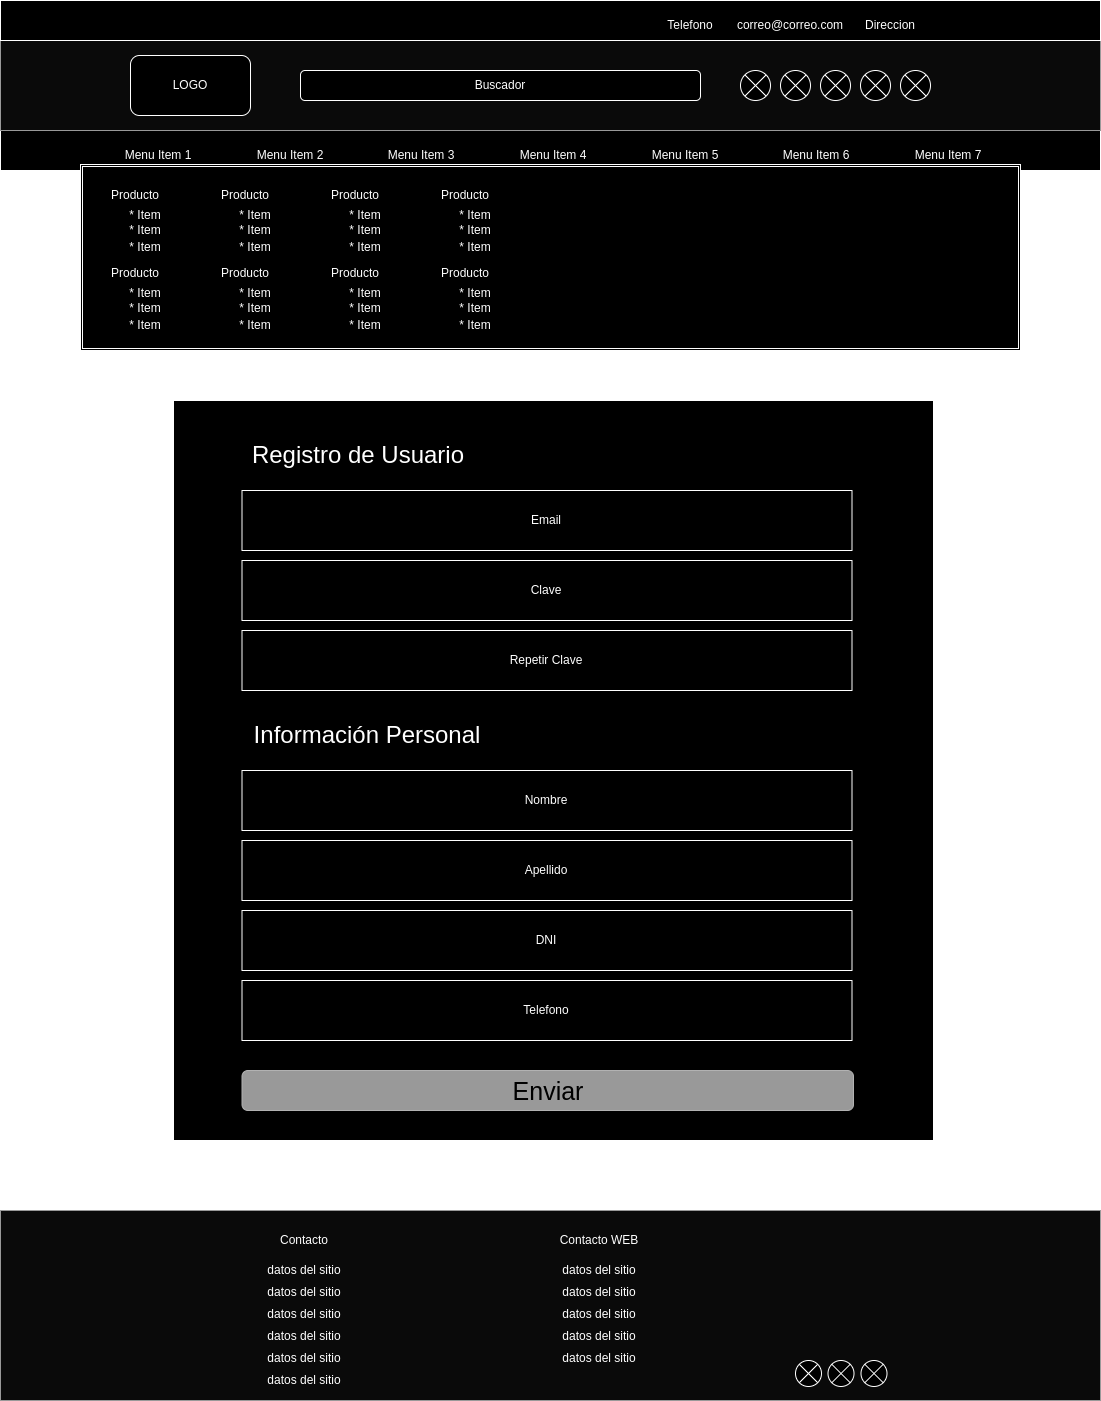

The diagram above was exported from draw.io. Its source (the exported page's mxGraphModel, read from the mxfile embedded in the PNG):
<mxGraphModel dx="2357" dy="1213" grid="1" gridSize="10" guides="1" tooltips="1" connect="1" arrows="1" fold="1" page="1" pageScale="1" pageWidth="1100" pageHeight="850" background="#ffffff" math="0" shadow="0">
  <root>
    <mxCell id="0" />
    <mxCell id="1" parent="0" />
    <mxCell id="ZyAtSVCC6lzZeVUkMO0P-5" value="" style="rounded=0;whiteSpace=wrap;html=1;fillColor=#f5f5f5;fontColor=#333333;strokeColor=#666666;" vertex="1" parent="1">
      <mxGeometry y="1210" width="1100" height="190" as="geometry" />
    </mxCell>
    <mxCell id="ZyAtSVCC6lzZeVUkMO0P-3" value="" style="rounded=0;whiteSpace=wrap;html=1;" vertex="1" parent="1">
      <mxGeometry y="130" width="1100" height="40" as="geometry" />
    </mxCell>
    <mxCell id="ZyAtSVCC6lzZeVUkMO0P-2" value="" style="rounded=0;whiteSpace=wrap;html=1;fillColor=#f5f5f5;fontColor=#333333;strokeColor=#666666;" vertex="1" parent="1">
      <mxGeometry y="40" width="1100" height="90" as="geometry" />
    </mxCell>
    <mxCell id="ZyAtSVCC6lzZeVUkMO0P-1" value="" style="rounded=0;whiteSpace=wrap;html=1;" vertex="1" parent="1">
      <mxGeometry width="1100" height="40" as="geometry" />
    </mxCell>
    <mxCell id="YPrZ4P48iWF1rKAgXMPz-6" value="LOGO" style="rounded=1;whiteSpace=wrap;html=1;strokeColor=default;" parent="1" vertex="1">
      <mxGeometry x="130" y="55" width="120" height="60" as="geometry" />
    </mxCell>
    <mxCell id="YPrZ4P48iWF1rKAgXMPz-8" value="Buscador" style="rounded=1;whiteSpace=wrap;html=1;" parent="1" vertex="1">
      <mxGeometry x="300" y="70" width="400" height="30" as="geometry" />
    </mxCell>
    <mxCell id="YPrZ4P48iWF1rKAgXMPz-9" value="Telefono" style="text;html=1;align=center;verticalAlign=middle;whiteSpace=wrap;rounded=0;" parent="1" vertex="1">
      <mxGeometry x="660" y="10" width="60" height="30" as="geometry" />
    </mxCell>
    <mxCell id="YPrZ4P48iWF1rKAgXMPz-11" value="correo@correo.com" style="text;html=1;align=center;verticalAlign=middle;whiteSpace=wrap;rounded=0;" parent="1" vertex="1">
      <mxGeometry x="760" y="10" width="60" height="30" as="geometry" />
    </mxCell>
    <mxCell id="YPrZ4P48iWF1rKAgXMPz-12" value="Direccion" style="text;html=1;align=center;verticalAlign=middle;whiteSpace=wrap;rounded=0;" parent="1" vertex="1">
      <mxGeometry x="860" y="10" width="60" height="30" as="geometry" />
    </mxCell>
    <mxCell id="YPrZ4P48iWF1rKAgXMPz-14" value="" style="shape=sumEllipse;perimeter=ellipsePerimeter;whiteSpace=wrap;html=1;backgroundOutline=1;" parent="1" vertex="1">
      <mxGeometry x="740" y="70" width="30" height="30" as="geometry" />
    </mxCell>
    <mxCell id="YPrZ4P48iWF1rKAgXMPz-15" value="" style="shape=sumEllipse;perimeter=ellipsePerimeter;whiteSpace=wrap;html=1;backgroundOutline=1;" parent="1" vertex="1">
      <mxGeometry x="780" y="70" width="30" height="30" as="geometry" />
    </mxCell>
    <mxCell id="YPrZ4P48iWF1rKAgXMPz-16" value="" style="shape=sumEllipse;perimeter=ellipsePerimeter;whiteSpace=wrap;html=1;backgroundOutline=1;" parent="1" vertex="1">
      <mxGeometry x="820" y="70" width="30" height="30" as="geometry" />
    </mxCell>
    <mxCell id="YPrZ4P48iWF1rKAgXMPz-17" value="" style="shape=sumEllipse;perimeter=ellipsePerimeter;whiteSpace=wrap;html=1;backgroundOutline=1;" parent="1" vertex="1">
      <mxGeometry x="860" y="70" width="30" height="30" as="geometry" />
    </mxCell>
    <mxCell id="YPrZ4P48iWF1rKAgXMPz-18" value="" style="shape=sumEllipse;perimeter=ellipsePerimeter;whiteSpace=wrap;html=1;backgroundOutline=1;" parent="1" vertex="1">
      <mxGeometry x="900" y="70" width="30" height="30" as="geometry" />
    </mxCell>
    <mxCell id="YPrZ4P48iWF1rKAgXMPz-21" value="Menu Item 1" style="text;html=1;align=center;verticalAlign=middle;whiteSpace=wrap;rounded=0;" parent="1" vertex="1">
      <mxGeometry x="113" y="140" width="90" height="30" as="geometry" />
    </mxCell>
    <mxCell id="YPrZ4P48iWF1rKAgXMPz-22" value="Menu Item 2" style="text;html=1;align=center;verticalAlign=middle;whiteSpace=wrap;rounded=0;" parent="1" vertex="1">
      <mxGeometry x="245" y="140" width="90" height="30" as="geometry" />
    </mxCell>
    <mxCell id="YPrZ4P48iWF1rKAgXMPz-23" value="Menu Item 3" style="text;html=1;align=center;verticalAlign=middle;whiteSpace=wrap;rounded=0;" parent="1" vertex="1">
      <mxGeometry x="376" y="140" width="90" height="30" as="geometry" />
    </mxCell>
    <mxCell id="YPrZ4P48iWF1rKAgXMPz-24" value="Menu Item 4" style="text;html=1;align=center;verticalAlign=middle;whiteSpace=wrap;rounded=0;" parent="1" vertex="1">
      <mxGeometry x="508" y="140" width="90" height="30" as="geometry" />
    </mxCell>
    <mxCell id="YPrZ4P48iWF1rKAgXMPz-25" value="Menu Item 5" style="text;html=1;align=center;verticalAlign=middle;whiteSpace=wrap;rounded=0;" parent="1" vertex="1">
      <mxGeometry x="640" y="140" width="90" height="30" as="geometry" />
    </mxCell>
    <mxCell id="YPrZ4P48iWF1rKAgXMPz-26" value="Menu Item 6" style="text;html=1;align=center;verticalAlign=middle;whiteSpace=wrap;rounded=0;" parent="1" vertex="1">
      <mxGeometry x="771" y="140" width="90" height="30" as="geometry" />
    </mxCell>
    <mxCell id="YPrZ4P48iWF1rKAgXMPz-27" value="Menu Item 7" style="text;html=1;align=center;verticalAlign=middle;whiteSpace=wrap;rounded=0;" parent="1" vertex="1">
      <mxGeometry x="903" y="140" width="90" height="30" as="geometry" />
    </mxCell>
    <mxCell id="YPrZ4P48iWF1rKAgXMPz-28" value="" style="shape=ext;double=1;rounded=0;whiteSpace=wrap;html=1;" parent="1" vertex="1">
      <mxGeometry x="80" y="164" width="940" height="186" as="geometry" />
    </mxCell>
    <mxCell id="YPrZ4P48iWF1rKAgXMPz-36" value="" style="group" parent="1" connectable="0" vertex="1">
      <mxGeometry x="90" y="180" width="100" height="82" as="geometry" />
    </mxCell>
    <mxCell id="YPrZ4P48iWF1rKAgXMPz-29" value="Producto" style="text;html=1;align=center;verticalAlign=middle;whiteSpace=wrap;rounded=0;" parent="YPrZ4P48iWF1rKAgXMPz-36" vertex="1">
      <mxGeometry width="90" height="30" as="geometry" />
    </mxCell>
    <mxCell id="YPrZ4P48iWF1rKAgXMPz-30" value="* Item" style="text;html=1;align=center;verticalAlign=middle;whiteSpace=wrap;rounded=0;" parent="YPrZ4P48iWF1rKAgXMPz-36" vertex="1">
      <mxGeometry x="10" y="20" width="90" height="30" as="geometry" />
    </mxCell>
    <mxCell id="YPrZ4P48iWF1rKAgXMPz-31" value="* Item" style="text;html=1;align=center;verticalAlign=middle;whiteSpace=wrap;rounded=0;" parent="YPrZ4P48iWF1rKAgXMPz-36" vertex="1">
      <mxGeometry x="10" y="35" width="90" height="30" as="geometry" />
    </mxCell>
    <mxCell id="YPrZ4P48iWF1rKAgXMPz-32" value="* Item" style="text;html=1;align=center;verticalAlign=middle;whiteSpace=wrap;rounded=0;" parent="YPrZ4P48iWF1rKAgXMPz-36" vertex="1">
      <mxGeometry x="10" y="52" width="90" height="30" as="geometry" />
    </mxCell>
    <mxCell id="YPrZ4P48iWF1rKAgXMPz-37" value="" style="group" parent="1" connectable="0" vertex="1">
      <mxGeometry x="90" y="258" width="100" height="82" as="geometry" />
    </mxCell>
    <mxCell id="YPrZ4P48iWF1rKAgXMPz-38" value="Producto" style="text;html=1;align=center;verticalAlign=middle;whiteSpace=wrap;rounded=0;" parent="YPrZ4P48iWF1rKAgXMPz-37" vertex="1">
      <mxGeometry width="90" height="30" as="geometry" />
    </mxCell>
    <mxCell id="YPrZ4P48iWF1rKAgXMPz-39" value="* Item" style="text;html=1;align=center;verticalAlign=middle;whiteSpace=wrap;rounded=0;" parent="YPrZ4P48iWF1rKAgXMPz-37" vertex="1">
      <mxGeometry x="10" y="20" width="90" height="30" as="geometry" />
    </mxCell>
    <mxCell id="YPrZ4P48iWF1rKAgXMPz-40" value="* Item" style="text;html=1;align=center;verticalAlign=middle;whiteSpace=wrap;rounded=0;" parent="YPrZ4P48iWF1rKAgXMPz-37" vertex="1">
      <mxGeometry x="10" y="35" width="90" height="30" as="geometry" />
    </mxCell>
    <mxCell id="YPrZ4P48iWF1rKAgXMPz-41" value="* Item" style="text;html=1;align=center;verticalAlign=middle;whiteSpace=wrap;rounded=0;" parent="YPrZ4P48iWF1rKAgXMPz-37" vertex="1">
      <mxGeometry x="10" y="52" width="90" height="30" as="geometry" />
    </mxCell>
    <mxCell id="YPrZ4P48iWF1rKAgXMPz-42" value="" style="group" parent="1" connectable="0" vertex="1">
      <mxGeometry x="200" y="180" width="100" height="82" as="geometry" />
    </mxCell>
    <mxCell id="YPrZ4P48iWF1rKAgXMPz-43" value="Producto" style="text;html=1;align=center;verticalAlign=middle;whiteSpace=wrap;rounded=0;" parent="YPrZ4P48iWF1rKAgXMPz-42" vertex="1">
      <mxGeometry width="90" height="30" as="geometry" />
    </mxCell>
    <mxCell id="YPrZ4P48iWF1rKAgXMPz-44" value="* Item" style="text;html=1;align=center;verticalAlign=middle;whiteSpace=wrap;rounded=0;" parent="YPrZ4P48iWF1rKAgXMPz-42" vertex="1">
      <mxGeometry x="10" y="20" width="90" height="30" as="geometry" />
    </mxCell>
    <mxCell id="YPrZ4P48iWF1rKAgXMPz-45" value="* Item" style="text;html=1;align=center;verticalAlign=middle;whiteSpace=wrap;rounded=0;" parent="YPrZ4P48iWF1rKAgXMPz-42" vertex="1">
      <mxGeometry x="10" y="35" width="90" height="30" as="geometry" />
    </mxCell>
    <mxCell id="YPrZ4P48iWF1rKAgXMPz-46" value="* Item" style="text;html=1;align=center;verticalAlign=middle;whiteSpace=wrap;rounded=0;" parent="YPrZ4P48iWF1rKAgXMPz-42" vertex="1">
      <mxGeometry x="10" y="52" width="90" height="30" as="geometry" />
    </mxCell>
    <mxCell id="YPrZ4P48iWF1rKAgXMPz-47" value="" style="group" parent="1" connectable="0" vertex="1">
      <mxGeometry x="200" y="258" width="100" height="82" as="geometry" />
    </mxCell>
    <mxCell id="YPrZ4P48iWF1rKAgXMPz-48" value="Producto" style="text;html=1;align=center;verticalAlign=middle;whiteSpace=wrap;rounded=0;" parent="YPrZ4P48iWF1rKAgXMPz-47" vertex="1">
      <mxGeometry width="90" height="30" as="geometry" />
    </mxCell>
    <mxCell id="YPrZ4P48iWF1rKAgXMPz-49" value="* Item" style="text;html=1;align=center;verticalAlign=middle;whiteSpace=wrap;rounded=0;" parent="YPrZ4P48iWF1rKAgXMPz-47" vertex="1">
      <mxGeometry x="10" y="20" width="90" height="30" as="geometry" />
    </mxCell>
    <mxCell id="YPrZ4P48iWF1rKAgXMPz-50" value="* Item" style="text;html=1;align=center;verticalAlign=middle;whiteSpace=wrap;rounded=0;" parent="YPrZ4P48iWF1rKAgXMPz-47" vertex="1">
      <mxGeometry x="10" y="35" width="90" height="30" as="geometry" />
    </mxCell>
    <mxCell id="YPrZ4P48iWF1rKAgXMPz-51" value="* Item" style="text;html=1;align=center;verticalAlign=middle;whiteSpace=wrap;rounded=0;" parent="YPrZ4P48iWF1rKAgXMPz-47" vertex="1">
      <mxGeometry x="10" y="52" width="90" height="30" as="geometry" />
    </mxCell>
    <mxCell id="YPrZ4P48iWF1rKAgXMPz-52" value="" style="group" parent="1" connectable="0" vertex="1">
      <mxGeometry x="310" y="180" width="100" height="82" as="geometry" />
    </mxCell>
    <mxCell id="YPrZ4P48iWF1rKAgXMPz-53" value="Producto" style="text;html=1;align=center;verticalAlign=middle;whiteSpace=wrap;rounded=0;" parent="YPrZ4P48iWF1rKAgXMPz-52" vertex="1">
      <mxGeometry width="90" height="30" as="geometry" />
    </mxCell>
    <mxCell id="YPrZ4P48iWF1rKAgXMPz-54" value="* Item" style="text;html=1;align=center;verticalAlign=middle;whiteSpace=wrap;rounded=0;" parent="YPrZ4P48iWF1rKAgXMPz-52" vertex="1">
      <mxGeometry x="10" y="20" width="90" height="30" as="geometry" />
    </mxCell>
    <mxCell id="YPrZ4P48iWF1rKAgXMPz-55" value="* Item" style="text;html=1;align=center;verticalAlign=middle;whiteSpace=wrap;rounded=0;" parent="YPrZ4P48iWF1rKAgXMPz-52" vertex="1">
      <mxGeometry x="10" y="35" width="90" height="30" as="geometry" />
    </mxCell>
    <mxCell id="YPrZ4P48iWF1rKAgXMPz-56" value="* Item" style="text;html=1;align=center;verticalAlign=middle;whiteSpace=wrap;rounded=0;" parent="YPrZ4P48iWF1rKAgXMPz-52" vertex="1">
      <mxGeometry x="10" y="52" width="90" height="30" as="geometry" />
    </mxCell>
    <mxCell id="YPrZ4P48iWF1rKAgXMPz-57" value="" style="group" parent="1" connectable="0" vertex="1">
      <mxGeometry x="310" y="258" width="100" height="82" as="geometry" />
    </mxCell>
    <mxCell id="YPrZ4P48iWF1rKAgXMPz-58" value="Producto" style="text;html=1;align=center;verticalAlign=middle;whiteSpace=wrap;rounded=0;" parent="YPrZ4P48iWF1rKAgXMPz-57" vertex="1">
      <mxGeometry width="90" height="30" as="geometry" />
    </mxCell>
    <mxCell id="YPrZ4P48iWF1rKAgXMPz-59" value="* Item" style="text;html=1;align=center;verticalAlign=middle;whiteSpace=wrap;rounded=0;" parent="YPrZ4P48iWF1rKAgXMPz-57" vertex="1">
      <mxGeometry x="10" y="20" width="90" height="30" as="geometry" />
    </mxCell>
    <mxCell id="YPrZ4P48iWF1rKAgXMPz-60" value="* Item" style="text;html=1;align=center;verticalAlign=middle;whiteSpace=wrap;rounded=0;" parent="YPrZ4P48iWF1rKAgXMPz-57" vertex="1">
      <mxGeometry x="10" y="35" width="90" height="30" as="geometry" />
    </mxCell>
    <mxCell id="YPrZ4P48iWF1rKAgXMPz-61" value="* Item" style="text;html=1;align=center;verticalAlign=middle;whiteSpace=wrap;rounded=0;" parent="YPrZ4P48iWF1rKAgXMPz-57" vertex="1">
      <mxGeometry x="10" y="52" width="90" height="30" as="geometry" />
    </mxCell>
    <mxCell id="YPrZ4P48iWF1rKAgXMPz-62" value="" style="group" parent="1" connectable="0" vertex="1">
      <mxGeometry x="420" y="180" width="100" height="82" as="geometry" />
    </mxCell>
    <mxCell id="YPrZ4P48iWF1rKAgXMPz-63" value="Producto" style="text;html=1;align=center;verticalAlign=middle;whiteSpace=wrap;rounded=0;" parent="YPrZ4P48iWF1rKAgXMPz-62" vertex="1">
      <mxGeometry width="90" height="30" as="geometry" />
    </mxCell>
    <mxCell id="YPrZ4P48iWF1rKAgXMPz-64" value="* Item" style="text;html=1;align=center;verticalAlign=middle;whiteSpace=wrap;rounded=0;" parent="YPrZ4P48iWF1rKAgXMPz-62" vertex="1">
      <mxGeometry x="10" y="20" width="90" height="30" as="geometry" />
    </mxCell>
    <mxCell id="YPrZ4P48iWF1rKAgXMPz-65" value="* Item" style="text;html=1;align=center;verticalAlign=middle;whiteSpace=wrap;rounded=0;" parent="YPrZ4P48iWF1rKAgXMPz-62" vertex="1">
      <mxGeometry x="10" y="35" width="90" height="30" as="geometry" />
    </mxCell>
    <mxCell id="YPrZ4P48iWF1rKAgXMPz-66" value="* Item" style="text;html=1;align=center;verticalAlign=middle;whiteSpace=wrap;rounded=0;" parent="YPrZ4P48iWF1rKAgXMPz-62" vertex="1">
      <mxGeometry x="10" y="52" width="90" height="30" as="geometry" />
    </mxCell>
    <mxCell id="YPrZ4P48iWF1rKAgXMPz-67" value="" style="group" parent="1" connectable="0" vertex="1">
      <mxGeometry x="420" y="258" width="100" height="82" as="geometry" />
    </mxCell>
    <mxCell id="YPrZ4P48iWF1rKAgXMPz-68" value="Producto" style="text;html=1;align=center;verticalAlign=middle;whiteSpace=wrap;rounded=0;" parent="YPrZ4P48iWF1rKAgXMPz-67" vertex="1">
      <mxGeometry width="90" height="30" as="geometry" />
    </mxCell>
    <mxCell id="YPrZ4P48iWF1rKAgXMPz-69" value="* Item" style="text;html=1;align=center;verticalAlign=middle;whiteSpace=wrap;rounded=0;" parent="YPrZ4P48iWF1rKAgXMPz-67" vertex="1">
      <mxGeometry x="10" y="20" width="90" height="30" as="geometry" />
    </mxCell>
    <mxCell id="YPrZ4P48iWF1rKAgXMPz-70" value="* Item" style="text;html=1;align=center;verticalAlign=middle;whiteSpace=wrap;rounded=0;" parent="YPrZ4P48iWF1rKAgXMPz-67" vertex="1">
      <mxGeometry x="10" y="35" width="90" height="30" as="geometry" />
    </mxCell>
    <mxCell id="YPrZ4P48iWF1rKAgXMPz-71" value="* Item" style="text;html=1;align=center;verticalAlign=middle;whiteSpace=wrap;rounded=0;" parent="YPrZ4P48iWF1rKAgXMPz-67" vertex="1">
      <mxGeometry x="10" y="52" width="90" height="30" as="geometry" />
    </mxCell>
    <mxCell id="YPrZ4P48iWF1rKAgXMPz-153" value="Contacto" style="text;html=1;align=center;verticalAlign=middle;whiteSpace=wrap;rounded=0;" parent="1" vertex="1">
      <mxGeometry x="249" y="1225" width="110" height="30" as="geometry" />
    </mxCell>
    <mxCell id="YPrZ4P48iWF1rKAgXMPz-156" value="datos del sitio" style="text;html=1;align=center;verticalAlign=middle;whiteSpace=wrap;rounded=0;" parent="1" vertex="1">
      <mxGeometry x="249" y="1255" width="110" height="30" as="geometry" />
    </mxCell>
    <mxCell id="YPrZ4P48iWF1rKAgXMPz-157" value="datos del sitio" style="text;html=1;align=center;verticalAlign=middle;whiteSpace=wrap;rounded=0;" parent="1" vertex="1">
      <mxGeometry x="249" y="1277" width="110" height="30" as="geometry" />
    </mxCell>
    <mxCell id="YPrZ4P48iWF1rKAgXMPz-158" value="datos del sitio" style="text;html=1;align=center;verticalAlign=middle;whiteSpace=wrap;rounded=0;" parent="1" vertex="1">
      <mxGeometry x="249" y="1299" width="110" height="30" as="geometry" />
    </mxCell>
    <mxCell id="YPrZ4P48iWF1rKAgXMPz-159" value="datos del sitio" style="text;html=1;align=center;verticalAlign=middle;whiteSpace=wrap;rounded=0;" parent="1" vertex="1">
      <mxGeometry x="249" y="1321" width="110" height="30" as="geometry" />
    </mxCell>
    <mxCell id="YPrZ4P48iWF1rKAgXMPz-160" value="datos del sitio" style="text;html=1;align=center;verticalAlign=middle;whiteSpace=wrap;rounded=0;" parent="1" vertex="1">
      <mxGeometry x="249" y="1343" width="110" height="30" as="geometry" />
    </mxCell>
    <mxCell id="YPrZ4P48iWF1rKAgXMPz-161" value="datos del sitio" style="text;html=1;align=center;verticalAlign=middle;whiteSpace=wrap;rounded=0;" parent="1" vertex="1">
      <mxGeometry x="249" y="1365" width="110" height="30" as="geometry" />
    </mxCell>
    <mxCell id="YPrZ4P48iWF1rKAgXMPz-162" value="datos del sitio" style="text;html=1;align=center;verticalAlign=middle;whiteSpace=wrap;rounded=0;" parent="1" vertex="1">
      <mxGeometry x="544" y="1255" width="110" height="30" as="geometry" />
    </mxCell>
    <mxCell id="YPrZ4P48iWF1rKAgXMPz-163" value="datos del sitio" style="text;html=1;align=center;verticalAlign=middle;whiteSpace=wrap;rounded=0;" parent="1" vertex="1">
      <mxGeometry x="544" y="1277" width="110" height="30" as="geometry" />
    </mxCell>
    <mxCell id="YPrZ4P48iWF1rKAgXMPz-164" value="datos del sitio" style="text;html=1;align=center;verticalAlign=middle;whiteSpace=wrap;rounded=0;" parent="1" vertex="1">
      <mxGeometry x="544" y="1299" width="110" height="30" as="geometry" />
    </mxCell>
    <mxCell id="YPrZ4P48iWF1rKAgXMPz-165" value="datos del sitio" style="text;html=1;align=center;verticalAlign=middle;whiteSpace=wrap;rounded=0;" parent="1" vertex="1">
      <mxGeometry x="544" y="1321" width="110" height="30" as="geometry" />
    </mxCell>
    <mxCell id="YPrZ4P48iWF1rKAgXMPz-166" value="datos del sitio" style="text;html=1;align=center;verticalAlign=middle;whiteSpace=wrap;rounded=0;" parent="1" vertex="1">
      <mxGeometry x="544" y="1343" width="110" height="30" as="geometry" />
    </mxCell>
    <mxCell id="YPrZ4P48iWF1rKAgXMPz-167" value="Contacto WEB" style="text;html=1;align=center;verticalAlign=middle;whiteSpace=wrap;rounded=0;" parent="1" vertex="1">
      <mxGeometry x="544" y="1225" width="110" height="30" as="geometry" />
    </mxCell>
    <mxCell id="ZyAtSVCC6lzZeVUkMO0P-6" value="" style="shape=sumEllipse;perimeter=ellipsePerimeter;whiteSpace=wrap;html=1;backgroundOutline=1;" vertex="1" parent="1">
      <mxGeometry x="860.5" y="1360" width="26" height="26" as="geometry" />
    </mxCell>
    <mxCell id="ZyAtSVCC6lzZeVUkMO0P-7" value="" style="shape=sumEllipse;perimeter=ellipsePerimeter;whiteSpace=wrap;html=1;backgroundOutline=1;" vertex="1" parent="1">
      <mxGeometry x="795" y="1360" width="26" height="26" as="geometry" />
    </mxCell>
    <mxCell id="ZyAtSVCC6lzZeVUkMO0P-8" value="" style="shape=sumEllipse;perimeter=ellipsePerimeter;whiteSpace=wrap;html=1;backgroundOutline=1;" vertex="1" parent="1">
      <mxGeometry x="827.5" y="1360" width="26" height="26" as="geometry" />
    </mxCell>
    <mxCell id="ZyAtSVCC6lzZeVUkMO0P-32" value="" style="rounded=0;whiteSpace=wrap;html=1;" vertex="1" parent="1">
      <mxGeometry x="173" y="400" width="760" height="740" as="geometry" />
    </mxCell>
    <mxCell id="ZyAtSVCC6lzZeVUkMO0P-33" value="Registro de Usuario" style="text;html=1;align=center;verticalAlign=middle;whiteSpace=wrap;rounded=0;fontSize=24;" vertex="1" parent="1">
      <mxGeometry x="233" y="440" width="250" height="30" as="geometry" />
    </mxCell>
    <mxCell id="ZyAtSVCC6lzZeVUkMO0P-34" value="Email" style="rounded=0;whiteSpace=wrap;html=1;align=center;" vertex="1" parent="1">
      <mxGeometry x="241.5" y="490" width="610" height="60" as="geometry" />
    </mxCell>
    <mxCell id="ZyAtSVCC6lzZeVUkMO0P-35" value="Clave" style="rounded=0;whiteSpace=wrap;html=1;align=center;" vertex="1" parent="1">
      <mxGeometry x="241.5" y="560" width="610" height="60" as="geometry" />
    </mxCell>
    <mxCell id="ZyAtSVCC6lzZeVUkMO0P-36" value="Repetir Clave" style="rounded=0;whiteSpace=wrap;html=1;align=center;" vertex="1" parent="1">
      <mxGeometry x="241.5" y="630" width="610" height="60" as="geometry" />
    </mxCell>
    <mxCell id="ZyAtSVCC6lzZeVUkMO0P-37" value="Información Personal" style="text;html=1;align=center;verticalAlign=middle;whiteSpace=wrap;rounded=0;fontSize=24;" vertex="1" parent="1">
      <mxGeometry x="241.5" y="720" width="250" height="30" as="geometry" />
    </mxCell>
    <mxCell id="ZyAtSVCC6lzZeVUkMO0P-38" value="Nombre" style="rounded=0;whiteSpace=wrap;html=1;align=center;" vertex="1" parent="1">
      <mxGeometry x="241.5" y="770" width="610" height="60" as="geometry" />
    </mxCell>
    <mxCell id="ZyAtSVCC6lzZeVUkMO0P-39" value="DNI" style="rounded=0;whiteSpace=wrap;html=1;align=center;" vertex="1" parent="1">
      <mxGeometry x="241.5" y="910" width="610" height="60" as="geometry" />
    </mxCell>
    <mxCell id="ZyAtSVCC6lzZeVUkMO0P-40" value="Apellido" style="rounded=0;whiteSpace=wrap;html=1;align=center;" vertex="1" parent="1">
      <mxGeometry x="241.5" y="840" width="610" height="60" as="geometry" />
    </mxCell>
    <mxCell id="ZyAtSVCC6lzZeVUkMO0P-41" value="Telefono" style="rounded=0;whiteSpace=wrap;html=1;" vertex="1" parent="1">
      <mxGeometry x="241.5" y="980" width="610" height="60" as="geometry" />
    </mxCell>
    <mxCell id="ZyAtSVCC6lzZeVUkMO0P-42" value="Enviar" style="rounded=1;html=1;shadow=0;dashed=0;whiteSpace=wrap;fontSize=25;fillColor=#666666;align=center;strokeColor=#4D4D4D;fontColor=#ffffff;" vertex="1" parent="1">
      <mxGeometry x="241.5" y="1070" width="611.5" height="40" as="geometry" />
    </mxCell>
  </root>
</mxGraphModel>